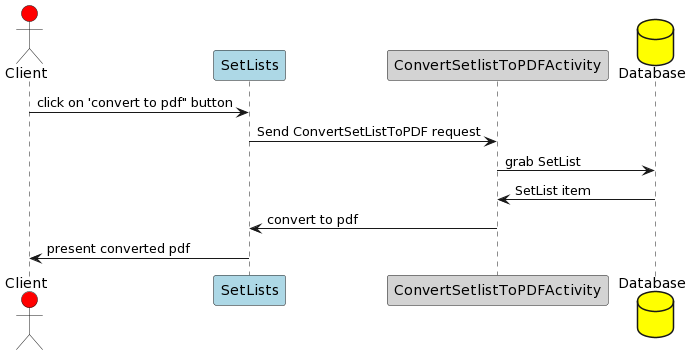

The diagram above was rendered by PlantUML. Its source (embedded in the PNG):
@startuml
actor       Client      as Foo #Red
participant SetLists     as Foo1 #LightBlue
participant ConvertSetlistToPDFActivity as Foo2 #LightGrey
database    Database    as Foo3 #Yellow


Foo -> Foo1 : click on 'convert to pdf" button
Foo1 -> Foo2 : Send ConvertSetListToPDF request
Foo2 -> Foo3 : grab SetList
Foo3 -> Foo2 : SetList item
Foo2 -> Foo1 : convert to pdf
Foo1 -> Foo : present converted pdf
@enduml